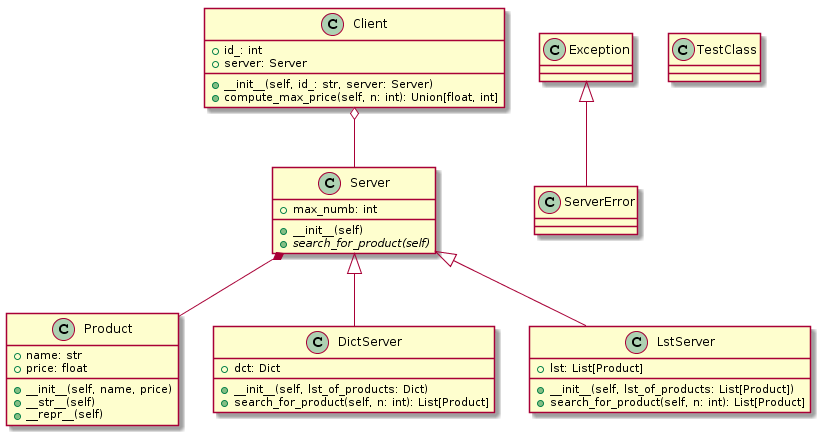

The diagram above was rendered by PlantUML. Its source (embedded in the PNG):
@startuml
class Product {
 + name: str
 + price: float
 + __init__(self, name, price)
 + __str__(self)
 + __repr__(self)
}

class ServerError{
}

class TestClass{
}

class Server {
+ max_numb: int
+ __init__(self)
+ {abstract} search_for_product(self)
}

class DictServer{
+ dct: Dict
+ __init__(self, lst_of_products: Dict)
+ search_for_product(self, n: int): List[Product]
}

class LstServer{
+ lst: List[Product]
+ __init__(self, lst_of_products: List[Product])
+ search_for_product(self, n: int): List[Product]
}

class Client{
+ id_: int
+ server: Server
+ __init__(self, id_: str, server: Server)
+ compute_max_price(self, n: int): Union[float, int]
}
Exception <|-- ServerError
Server <|-- DictServer
Server <|-- LstServer
Client o-- Server
Server *-- Product
@enduml